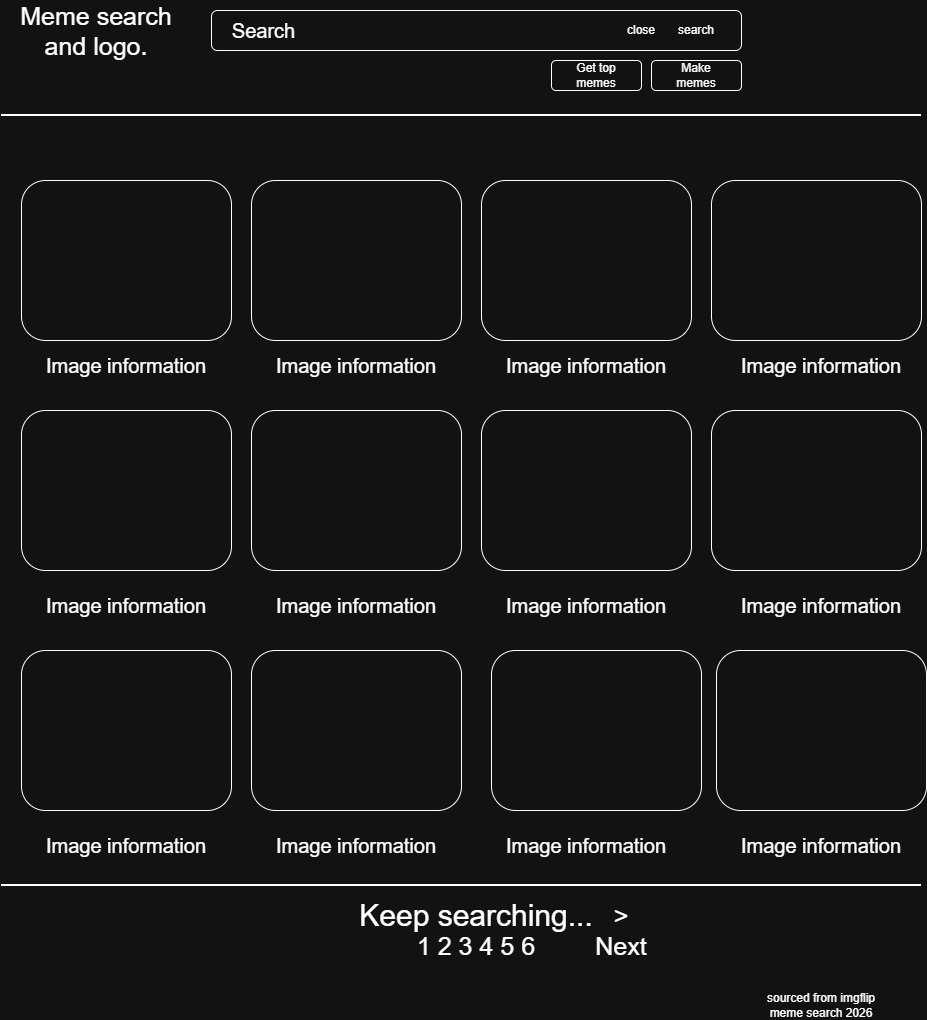

The diagram above was exported from draw.io. Its source (the exported page's mxGraphModel, read from the mxfile embedded in the PNG):
<mxGraphModel dx="1776" dy="741" grid="1" gridSize="10" guides="1" tooltips="1" connect="1" arrows="1" fold="1" page="1" pageScale="1" pageWidth="850" pageHeight="1100" math="0" shadow="0">
  <root>
    <mxCell id="0" />
    <mxCell id="1" parent="0" />
    <mxCell id="OLX4OhiVmDFs8hZVKbci-9" parent="1" style="text;html=1;whiteSpace=wrap;strokeColor=none;fillColor=none;align=center;verticalAlign=middle;rounded=0;fontSize=25;" value="Meme search&lt;div&gt;and logo.&lt;/div&gt;" vertex="1">
      <mxGeometry height="60" width="190" y="60" as="geometry" />
    </mxCell>
    <mxCell id="OLX4OhiVmDFs8hZVKbci-12" parent="1" style="text;html=1;whiteSpace=wrap;strokeColor=none;fillColor=none;align=center;verticalAlign=middle;rounded=0;" value="sourced from imgflip&lt;div&gt;meme search 2026&lt;/div&gt;" vertex="1">
      <mxGeometry height="30" width="200" x="720" y="1050" as="geometry" />
    </mxCell>
    <mxCell id="OLX4OhiVmDFs8hZVKbci-14" parent="1" style="rounded=1;whiteSpace=wrap;html=1;" value="" vertex="1">
      <mxGeometry height="40" width="530" x="210" y="70" as="geometry" />
    </mxCell>
    <mxCell id="OLX4OhiVmDFs8hZVKbci-16" parent="1" style="text;html=1;whiteSpace=wrap;strokeColor=none;fillColor=none;align=center;verticalAlign=middle;rounded=0;fontSize=20;" value="Search" vertex="1">
      <mxGeometry height="30" width="165" x="180" y="75" as="geometry" />
    </mxCell>
    <mxCell id="OLX4OhiVmDFs8hZVKbci-20" parent="1" style="rounded=1;whiteSpace=wrap;html=1;" value="" vertex="1">
      <mxGeometry height="160" width="210" x="20" y="240" as="geometry" />
    </mxCell>
    <mxCell id="OLX4OhiVmDFs8hZVKbci-21" parent="1" style="line;strokeWidth=2;html=1;" value="" vertex="1">
      <mxGeometry height="10" width="920" y="170" as="geometry" />
    </mxCell>
    <mxCell id="OLX4OhiVmDFs8hZVKbci-22" parent="1" style="rounded=1;whiteSpace=wrap;html=1;" value="" vertex="1">
      <mxGeometry height="160" width="210" x="250" y="240" as="geometry" />
    </mxCell>
    <mxCell id="OLX4OhiVmDFs8hZVKbci-23" parent="1" style="rounded=1;whiteSpace=wrap;html=1;" value="" vertex="1">
      <mxGeometry height="160" width="210" x="480" y="240" as="geometry" />
    </mxCell>
    <mxCell id="OLX4OhiVmDFs8hZVKbci-24" parent="1" style="rounded=1;whiteSpace=wrap;html=1;" value="" vertex="1">
      <mxGeometry height="160" width="210" x="710" y="240" as="geometry" />
    </mxCell>
    <mxCell id="OLX4OhiVmDFs8hZVKbci-25" parent="1" style="text;html=1;whiteSpace=wrap;strokeColor=none;fillColor=none;align=center;verticalAlign=middle;rounded=0;" value="close" vertex="1">
      <mxGeometry height="30" width="60" x="610" y="75" as="geometry" />
    </mxCell>
    <mxCell id="OLX4OhiVmDFs8hZVKbci-26" parent="1" style="rounded=1;whiteSpace=wrap;html=1;" value="" vertex="1">
      <mxGeometry height="30" width="90" x="550" y="120" as="geometry" />
    </mxCell>
    <mxCell id="OLX4OhiVmDFs8hZVKbci-27" parent="1" style="rounded=1;whiteSpace=wrap;html=1;" value="" vertex="1">
      <mxGeometry height="30" width="90" x="650" y="120" as="geometry" />
    </mxCell>
    <mxCell id="OLX4OhiVmDFs8hZVKbci-28" parent="1" style="text;html=1;whiteSpace=wrap;strokeColor=none;fillColor=none;align=center;verticalAlign=middle;rounded=0;" value="Get top memes" vertex="1">
      <mxGeometry height="30" width="60" x="565" y="120" as="geometry" />
    </mxCell>
    <mxCell id="OLX4OhiVmDFs8hZVKbci-29" parent="1" style="text;html=1;whiteSpace=wrap;strokeColor=none;fillColor=none;align=center;verticalAlign=middle;rounded=0;" value="Make memes" vertex="1">
      <mxGeometry height="30" width="60" x="665" y="120" as="geometry" />
    </mxCell>
    <mxCell id="OLX4OhiVmDFs8hZVKbci-30" parent="1" style="text;html=1;whiteSpace=wrap;strokeColor=none;fillColor=none;align=center;verticalAlign=middle;rounded=0;fontSize=20;" value="Image information" vertex="1">
      <mxGeometry height="30" width="210" x="20" y="410" as="geometry" />
    </mxCell>
    <mxCell id="OLX4OhiVmDFs8hZVKbci-31" parent="1" style="text;html=1;whiteSpace=wrap;strokeColor=none;fillColor=none;align=center;verticalAlign=middle;rounded=0;fontSize=20;" value="Image information" vertex="1">
      <mxGeometry height="30" width="210" x="250" y="410" as="geometry" />
    </mxCell>
    <mxCell id="OLX4OhiVmDFs8hZVKbci-32" parent="1" style="text;html=1;whiteSpace=wrap;strokeColor=none;fillColor=none;align=center;verticalAlign=middle;rounded=0;fontSize=20;" value="Image information" vertex="1">
      <mxGeometry height="30" width="210" x="480" y="410" as="geometry" />
    </mxCell>
    <mxCell id="OLX4OhiVmDFs8hZVKbci-33" parent="1" style="text;html=1;whiteSpace=wrap;strokeColor=none;fillColor=none;align=center;verticalAlign=middle;rounded=0;fontSize=20;" value="Image information" vertex="1">
      <mxGeometry height="30" width="210" x="715" y="410" as="geometry" />
    </mxCell>
    <mxCell id="OLX4OhiVmDFs8hZVKbci-34" parent="1" style="rounded=1;whiteSpace=wrap;html=1;" value="" vertex="1">
      <mxGeometry height="160" width="210" x="20" y="470" as="geometry" />
    </mxCell>
    <mxCell id="OLX4OhiVmDFs8hZVKbci-35" parent="1" style="rounded=1;whiteSpace=wrap;html=1;" value="" vertex="1">
      <mxGeometry height="160" width="210" x="250" y="470" as="geometry" />
    </mxCell>
    <mxCell id="OLX4OhiVmDFs8hZVKbci-36" parent="1" style="rounded=1;whiteSpace=wrap;html=1;" value="" vertex="1">
      <mxGeometry height="160" width="210" x="480" y="470" as="geometry" />
    </mxCell>
    <mxCell id="OLX4OhiVmDFs8hZVKbci-37" parent="1" style="rounded=1;whiteSpace=wrap;html=1;" value="" vertex="1">
      <mxGeometry height="160" width="210" x="710" y="470" as="geometry" />
    </mxCell>
    <mxCell id="OLX4OhiVmDFs8hZVKbci-38" parent="1" style="text;html=1;whiteSpace=wrap;strokeColor=none;fillColor=none;align=center;verticalAlign=middle;rounded=0;fontSize=20;" value="Image information" vertex="1">
      <mxGeometry height="30" width="210" x="20" y="650" as="geometry" />
    </mxCell>
    <mxCell id="OLX4OhiVmDFs8hZVKbci-39" parent="1" style="text;html=1;whiteSpace=wrap;strokeColor=none;fillColor=none;align=center;verticalAlign=middle;rounded=0;fontSize=20;" value="Image information" vertex="1">
      <mxGeometry height="30" width="210" x="250" y="650" as="geometry" />
    </mxCell>
    <mxCell id="OLX4OhiVmDFs8hZVKbci-40" parent="1" style="text;html=1;whiteSpace=wrap;strokeColor=none;fillColor=none;align=center;verticalAlign=middle;rounded=0;fontSize=20;" value="Image information" vertex="1">
      <mxGeometry height="30" width="210" x="480" y="650" as="geometry" />
    </mxCell>
    <mxCell id="OLX4OhiVmDFs8hZVKbci-41" parent="1" style="text;html=1;whiteSpace=wrap;strokeColor=none;fillColor=none;align=center;verticalAlign=middle;rounded=0;fontSize=20;" value="Image information" vertex="1">
      <mxGeometry height="30" width="210" x="715" y="650" as="geometry" />
    </mxCell>
    <mxCell id="OLX4OhiVmDFs8hZVKbci-42" parent="1" style="rounded=1;whiteSpace=wrap;html=1;" value="" vertex="1">
      <mxGeometry height="160" width="210" x="20" y="710" as="geometry" />
    </mxCell>
    <mxCell id="OLX4OhiVmDFs8hZVKbci-43" parent="1" style="rounded=1;whiteSpace=wrap;html=1;" value="" vertex="1">
      <mxGeometry height="160" width="210" x="250" y="710" as="geometry" />
    </mxCell>
    <mxCell id="OLX4OhiVmDFs8hZVKbci-44" parent="1" style="rounded=1;whiteSpace=wrap;html=1;" value="" vertex="1">
      <mxGeometry height="160" width="210" x="490" y="710" as="geometry" />
    </mxCell>
    <mxCell id="OLX4OhiVmDFs8hZVKbci-45" parent="1" style="rounded=1;whiteSpace=wrap;html=1;" value="" vertex="1">
      <mxGeometry height="160" width="210" x="715" y="710" as="geometry" />
    </mxCell>
    <mxCell id="OLX4OhiVmDFs8hZVKbci-46" parent="1" style="text;html=1;whiteSpace=wrap;strokeColor=none;fillColor=none;align=center;verticalAlign=middle;rounded=0;fontSize=20;" value="Image information" vertex="1">
      <mxGeometry height="30" width="210" x="20" y="890" as="geometry" />
    </mxCell>
    <mxCell id="OLX4OhiVmDFs8hZVKbci-47" parent="1" style="text;html=1;whiteSpace=wrap;strokeColor=none;fillColor=none;align=center;verticalAlign=middle;rounded=0;fontSize=20;" value="Image information" vertex="1">
      <mxGeometry height="30" width="210" x="250" y="890" as="geometry" />
    </mxCell>
    <mxCell id="OLX4OhiVmDFs8hZVKbci-48" parent="1" style="text;html=1;whiteSpace=wrap;strokeColor=none;fillColor=none;align=center;verticalAlign=middle;rounded=0;fontSize=20;" value="Image information" vertex="1">
      <mxGeometry height="30" width="210" x="480" y="890" as="geometry" />
    </mxCell>
    <mxCell id="OLX4OhiVmDFs8hZVKbci-49" parent="1" style="text;html=1;whiteSpace=wrap;strokeColor=none;fillColor=none;align=center;verticalAlign=middle;rounded=0;fontSize=20;" value="Image information" vertex="1">
      <mxGeometry height="30" width="210" x="715" y="890" as="geometry" />
    </mxCell>
    <mxCell id="OLX4OhiVmDFs8hZVKbci-50" parent="1" style="text;html=1;whiteSpace=wrap;strokeColor=none;fillColor=none;align=center;verticalAlign=middle;rounded=0;" value="search" vertex="1">
      <mxGeometry height="30" width="60" x="665" y="75" as="geometry" />
    </mxCell>
    <mxCell id="OLX4OhiVmDFs8hZVKbci-51" parent="1" style="line;strokeWidth=2;html=1;" value="" vertex="1">
      <mxGeometry height="10" width="920" y="940" as="geometry" />
    </mxCell>
    <mxCell id="OLX4OhiVmDFs8hZVKbci-53" parent="1" style="text;html=1;whiteSpace=wrap;strokeColor=none;fillColor=none;align=center;verticalAlign=middle;rounded=0;fontSize=30;" value="Keep searching..." vertex="1">
      <mxGeometry height="30" width="380" x="285" y="960" as="geometry" />
    </mxCell>
    <mxCell id="OLX4OhiVmDFs8hZVKbci-54" parent="1" style="text;html=1;whiteSpace=wrap;strokeColor=none;fillColor=none;align=center;verticalAlign=middle;rounded=0;fontSize=25;" value="1 2 3 4 5 6" vertex="1">
      <mxGeometry height="30" width="156" x="397" y="990" as="geometry" />
    </mxCell>
    <mxCell id="OLX4OhiVmDFs8hZVKbci-55" parent="1" style="text;html=1;whiteSpace=wrap;strokeColor=none;fillColor=none;align=center;verticalAlign=middle;rounded=0;fontSize=25;" value="&amp;gt;" vertex="1">
      <mxGeometry height="30" width="60" x="590" y="960" as="geometry" />
    </mxCell>
    <mxCell id="OLX4OhiVmDFs8hZVKbci-56" parent="1" style="text;html=1;whiteSpace=wrap;strokeColor=none;fillColor=none;align=center;verticalAlign=middle;rounded=0;fontSize=25;" value="Next" vertex="1">
      <mxGeometry height="30" width="60" x="590" y="990" as="geometry" />
    </mxCell>
  </root>
</mxGraphModel>